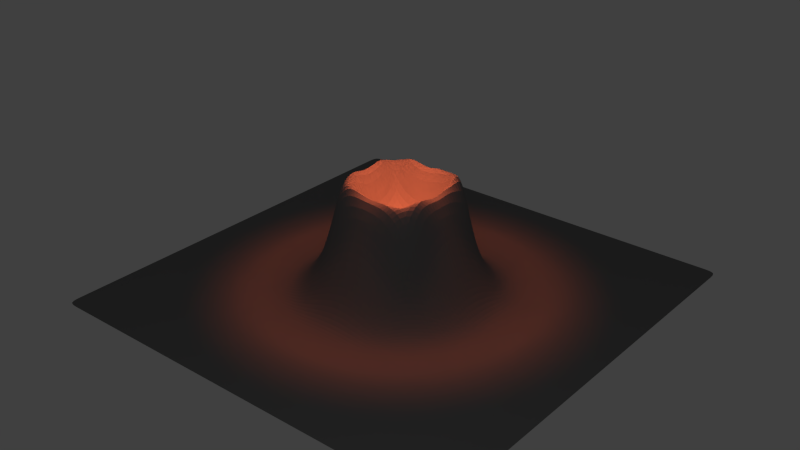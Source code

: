 # Source: Volcano.blend  (saved by Blender 2.57.0; exported with 4.5.12 LTS)
import bpy
from mathutils import Matrix  # noqa: F401  (used for matrix-valued properties, if any)

bpy.ops.wm.read_factory_settings(use_empty=True)
scene = bpy.context.scene
scene.name = 'Scene'

# ---- collections
col_collection_1 = bpy.data.collections.new('Collection 1'); scene.collection.children.link(col_collection_1)

# ---- materials (node trees are filled in below, after node groups)
mat_volcano_material = bpy.data.materials.new('volcano material')
mat_volcano_material.alpha_threshold = 0.0
mat_volcano_material.use_transparent_shadow = False
mat_volcano_material.diffuse_color = (0.1789, 0.1789, 0.1789, 1.0)
mat_volcano_material.specular_color = (0.1025, 0.1025, 0.1025)
mat_volcano_material.roughness = 0.5
mat_volcano_material.line_color = (0.0, 0.0, 0.0, 1.0)

# ---- material node trees

# ---- world
world_world = bpy.data.worlds.new('World'); scene.world = world_world
world_world.color = (0.05088, 0.05088, 0.05088)
world_world.use_sun_shadow = False
world_world.sun_shadow_jitter_overblur = 0.0
world_world.cycles.sampling_method = 'MANUAL'
world_world.cycles.sample_map_resolution = 256

# ---- cameras
cam_camera = bpy.data.cameras.new('Camera')
cam_camera.clip_end = 100.0
cam_camera.lens = 35.0
cam_camera.ortho_scale = 7.314
cam_camera.dof.focus_distance = 0.0
cam_camera.dof.aperture_fstop = 128.0

# ---- lights
light_spot = bpy.data.lights.new('Spot', 'SPOT')
light_spot.color = (1.0, 0.1627, 0.06059)
light_spot.transmission_factor = 0.0
light_spot.energy = 700.0
light_spot.shadow_buffer_clip_start = 0.5
light_spot.shadow_soft_size = 1.0
light_spot.shadow_maximum_resolution = 0.006
light_spot.use_absolute_resolution = True
light_spot.spot_size = 1.571
light_spot.cycles.use_multiple_importance_sampling = False
light_point = bpy.data.lights.new('Point', 'POINT')
light_point.transmission_factor = 0.0
light_point.energy = 100.0
light_point.shadow_buffer_clip_start = 0.5
light_point.shadow_soft_size = 1.0
light_point.shadow_maximum_resolution = 0.006
light_point.use_absolute_resolution = True
light_point.cycles.use_multiple_importance_sampling = False

# ---- meshes
me_plane = bpy.data.meshes.new('Plane')
me_plane.from_pydata([(1.0, 1.0, 0.0), (1.0, -1.0, 0.0), (-1.0, -1.0, 0.0), (-1.0, 1.0, 0.0), (-8.941e-08, -1.0, 0.0), (1.0, 0.0, 0.0), (1.49e-07, 1.0, 0.0), (-1.0, 2.682e-07, 0.0), (2.98e-08, 1.341e-07, 0.2461), (0.5, -1.0, 0.0), (-0.5, -1.0, 0.0), (1.0, 0.5, 0.0), (1.0, -0.5, 0.0), (0.5, 1.0, 0.0), (-0.5, 1.0, 0.0), (-1.0, -0.5, 0.0), (-1.0, 0.5, 0.0), (-0.5, 2.012e-07, 3.459e-05), (8.941e-08, 0.5, 3.459e-05), (0.5, 6.706e-08, 3.459e-05), (-2.98e-08, -0.5, 3.459e-05), (-0.5, 0.5, 0.0), (0.5, 0.5, 0.0), (-0.5, -0.5, 0.0), (0.5, -0.5, 0.0), (0.25, -1.0, 0.0), (0.75, -1.0, 0.0), (-0.25, -1.0, 0.0), (-0.75, -1.0, 0.0), (1.0, 0.25, 0.0), (1.0, 0.75, 0.0), (1.0, -0.25, 0.0), (1.0, -0.75, 0.0), (0.25, 1.0, 0.0), (0.75, 1.0, 0.0), (-0.25, 1.0, 0.0), (-0.75, 1.0, 0.0), (-1.0, -0.25, 0.0), (-1.0, -0.75, 0.0), (-1.0, 0.25, 0.0), (-1.0, 0.75, 0.0), (-0.25, 1.676e-07, 0.3695), (-0.75, 2.347e-07, 0.0), (5.96e-08, 0.25, 0.3695), (1.192e-07, 0.75, 0.0), (0.25, 1.006e-07, 0.3695), (0.75, 3.353e-08, 0.0), (0.0, -0.25, 0.3695), (-5.96e-08, -0.75, 0.0), (-0.75, 0.5, 0.0), (-0.5, 0.75, 0.0), (-0.25, 0.5, 0.0), (-0.5, 0.25, 0.0), (0.25, 0.5, 0.0), (0.5, 0.75, 0.0), (0.75, 0.5, 0.0), (0.5, 0.25, 0.0), (-0.75, -0.5, 0.0), (-0.5, -0.25, 0.0), (-0.25, -0.5, 0.0), (-0.5, -0.75, 0.0), (0.25, -0.5, 0.0), (0.5, -0.25, 0.0), (0.75, -0.5, 0.0), (0.5, -0.75, 0.0), (-0.75, 0.75, 0.0), (-0.25, 0.75, 0.0), (-0.75, 0.25, 0.0), (-0.25, 0.25, 0.1235), (0.25, 0.75, 0.0), (0.75, 0.75, 0.0), (0.25, 0.25, 0.1235), (0.75, 0.25, 0.0), (-0.75, -0.25, 0.0), (-0.25, -0.25, 0.1235), (-0.75, -0.75, 0.0), (-0.25, -0.75, 0.0), (0.25, -0.25, 0.1235), (0.75, -0.25, 0.0), (0.25, -0.75, 0.0), (0.75, -0.75, 0.0), (0.375, -1.0, 0.0), (0.125, -1.0, 0.0), (0.625, -1.0, 0.0), (0.875, -1.0, 0.0), (-0.375, -1.0, 0.0), (-0.125, -1.0, 0.0), (-0.625, -1.0, 0.0), (-0.875, -1.0, 0.0), (1.0, 0.375, 0.0), (1.0, 0.125, 0.0), (1.0, 0.625, 0.0), (1.0, 0.875, 0.0), (1.0, -0.375, 0.0), (1.0, -0.125, 0.0), (1.0, -0.625, 0.0), (1.0, -0.875, 0.0), (0.375, 1.0, 0.0), (0.125, 1.0, 0.0), (0.625, 1.0, 0.0), (0.875, 1.0, 0.0), (-0.375, 1.0, 0.0), (-0.125, 1.0, 0.0), (-0.625, 1.0, 0.0), (-0.875, 1.0, 0.0), (-1.0, -0.375, 0.0), (-1.0, -0.125, 0.0), (-1.0, -0.625, 0.0), (-1.0, -0.875, 0.0), (-1.0, 0.125, 0.0), (-1.0, 0.375, 0.0), (-1.0, 0.625, 0.0), (-1.0, 0.875, 0.0), (-0.375, 1.844e-07, 0.08546), (-0.125, 1.509e-07, 0.3278), (-0.625, 2.179e-07, 0.0), (-0.875, 2.515e-07, 0.0), (7.451e-08, 0.375, 0.08546), (4.47e-08, 0.125, 0.3278), (1.043e-07, 0.625, 0.0), (1.341e-07, 0.875, 0.0), (0.125, 1.173e-07, 0.3278), (0.375, 8.382e-08, 0.08546), (0.625, 5.029e-08, 0.0), (0.875, 1.676e-08, 0.0), (1.49e-08, -0.125, 0.3278), (-1.49e-08, -0.375, 0.08546), (-7.451e-08, -0.875, 0.0), (-4.47e-08, -0.625, 0.0), (-0.625, 0.5, 0.0), (-0.875, 0.5, 0.0), (-0.5, 0.875, 0.0), (-0.5, 0.625, 0.0), (-0.125, 0.5, 0.0), (-0.375, 0.5, 0.0), (-0.5, 0.125, 0.0), (-0.5, 0.375, 0.0), (0.375, 0.5, 0.0), (0.125, 0.5, 0.0), (0.5, 0.625, 0.0), (0.5, 0.875, 0.0), (0.625, 0.5, 0.0), (0.875, 0.5, 0.0), (0.5, 0.375, 0.0), (0.5, 0.125, 0.0), (-0.875, -0.5, 0.0), (-0.625, -0.5, 0.0), (-0.5, -0.125, 0.0), (-0.5, -0.375, 0.0), (-0.375, -0.5, 0.0), (-0.125, -0.5, 0.0), (-0.5, -0.875, 0.0), (-0.5, -0.625, 0.0), (0.375, -0.5, 0.0), (0.125, -0.5, 0.0), (0.5, -0.125, 0.0), (0.5, -0.375, 0.0), (0.875, -0.5, 0.0), (0.625, -0.5, 0.0), (0.5, -0.875, 0.0), (0.5, -0.625, 0.0), (-0.875, 0.75, 0.0), (-0.75, 0.875, 0.0), (-0.625, 0.75, 0.0), (-0.75, 0.625, 0.0), (-0.375, 0.75, 0.0), (-0.25, 0.875, 0.0), (-0.125, 0.75, 0.0), (-0.25, 0.625, 0.0), (-0.875, 0.25, 0.0), (-0.75, 0.375, 0.0), (-0.625, 0.25, 0.0), (-0.75, 0.125, 0.0), (-0.375, 0.25, 0.006911), (-0.25, 0.375, 0.006911), (-0.125, 0.25, 0.2926), (-0.25, 0.125, 0.2926), (0.125, 0.75, 0.0), (0.25, 0.875, 0.0), (0.375, 0.75, 0.0), (0.25, 0.625, 0.0), (0.625, 0.75, 0.0), (0.75, 0.875, 0.0), (0.875, 0.75, 0.0), (0.75, 0.625, 0.0), (0.125, 0.25, 0.2926), (0.25, 0.375, 0.006911), (0.375, 0.25, 0.006911), (0.25, 0.125, 0.2926), (0.625, 0.25, 0.0), (0.75, 0.375, 0.0), (0.875, 0.25, 0.0), (0.75, 0.125, 0.0), (-0.875, -0.25, 0.0), (-0.75, -0.125, 0.0), (-0.625, -0.25, 0.0), (-0.75, -0.375, 0.0), (-0.375, -0.25, 0.006911), (-0.25, -0.125, 0.2926), (-0.125, -0.25, 0.2926), (-0.25, -0.375, 0.006911), (-0.875, -0.75, 0.0), (-0.75, -0.625, 0.0), (-0.625, -0.75, 0.0), (-0.75, -0.875, 0.0), (-0.375, -0.75, 0.0), (-0.25, -0.625, 0.0), (-0.125, -0.75, 0.0), (-0.25, -0.875, 0.0), (0.125, -0.25, 0.2926), (0.25, -0.125, 0.2926), (0.375, -0.25, 0.006911), (0.25, -0.375, 0.006911), (0.625, -0.25, 0.0), (0.75, -0.125, 0.0), (0.875, -0.25, 0.0), (0.75, -0.375, 0.0), (0.125, -0.75, 0.0), (0.25, -0.625, 0.0), (0.375, -0.75, 0.0), (0.25, -0.875, 0.0), (0.625, -0.75, 0.0), (0.75, -0.625, 0.0), (0.875, -0.75, 0.0), (0.75, -0.875, 0.0), (-0.875, 0.875, 0.0), (-0.625, 0.875, 0.0), (-0.875, 0.625, 0.0), (-0.625, 0.625, 0.0), (-0.375, 0.875, 0.0), (-0.125, 0.875, 0.0), (-0.375, 0.625, 0.0), (-0.125, 0.625, 0.0), (-0.875, 0.375, 0.0), (-0.625, 0.375, 0.0), (-0.875, 0.125, 0.0), (-0.625, 0.125, 0.0), (-0.375, 0.375, 0.0), (-0.125, 0.375, 0.05547), (-0.375, 0.125, 0.05547), (-0.125, 0.125, 0.412), (0.125, 0.875, 0.0), (0.375, 0.875, 0.0), (0.125, 0.625, 0.0), (0.375, 0.625, 0.0), (0.625, 0.875, 0.0), (0.875, 0.875, 0.0), (0.625, 0.625, 0.0), (0.875, 0.625, 0.0), (0.125, 0.375, 0.05547), (0.375, 0.375, 0.0), (0.125, 0.125, 0.3448), (0.375, 0.125, 0.05547), (0.625, 0.375, 0.0), (0.875, 0.375, 0.0), (0.625, 0.125, 0.0), (0.875, 0.125, 0.0), (-0.875, -0.125, 0.0), (-0.625, -0.125, 0.0), (-0.875, -0.375, 0.0), (-0.625, -0.375, 0.0), (-0.375, -0.125, 0.05547), (-0.125, -0.125, 0.4301), (-0.375, -0.375, 0.0), (-0.125, -0.375, 0.05547), (-0.875, -0.625, 0.0), (-0.625, -0.625, 0.0), (-0.875, -0.875, 0.0), (-0.625, -0.875, 0.0), (-0.375, -0.625, 0.0), (-0.125, -0.625, 0.0), (-0.375, -0.875, 0.0), (-0.125, -0.875, 0.0), (0.125, -0.125, 0.4114), (0.375, -0.125, 0.05547), (0.125, -0.375, 0.05547), (0.375, -0.375, 0.0), (0.625, -0.125, 0.0), (0.875, -0.125, 0.0), (0.625, -0.375, 0.0), (0.875, -0.375, 0.0), (0.125, -0.625, 0.0), (0.375, -0.625, 0.0), (0.125, -0.875, 0.0), (0.375, -0.875, 0.0), (0.625, -0.625, 0.0), (0.875, -0.625, 0.0), (0.625, -0.875, 0.0), (0.875, -0.875, 0.0), (0.4375, -1.0, 0.0), (0.3125, -1.0, 0.0), (0.1875, -1.0, 0.0), (0.0625, -1.0, 0.0), (0.5625, -1.0, 0.0), (0.6875, -1.0, 0.0), (0.8125, -1.0, 0.0), (0.9375, -1.0, 0.0), (-0.4375, -1.0, 0.0), (-0.3125, -1.0, 0.0), (-0.1875, -1.0, 0.0), (-0.0625, -1.0, 0.0), (-0.5625, -1.0, 0.0), (-0.6875, -1.0, 0.0), (-0.8125, -1.0, 0.0), (-0.9375, -1.0, 0.0), (1.0, 0.4375, 0.0), (1.0, 0.3125, 0.0), (1.0, 0.0625, 0.0), (1.0, 0.1875, 0.0), (1.0, 0.5625, 0.0), (1.0, 0.6875, 0.0), (1.0, 0.8125, 0.0), (1.0, 0.9375, 0.0), (1.0, -0.3125, 0.0), (1.0, -0.4375, 0.0), (1.0, -0.1875, 0.0), (1.0, -0.0625, 0.0), (1.0, -0.5625, 0.0), (1.0, -0.6875, 0.0), (1.0, -0.8125, 0.0), (1.0, -0.9375, 0.0), (0.4375, 1.0, 0.0), (0.3125, 1.0, 0.0), (0.0625, 1.0, 0.0), (0.1875, 1.0, 0.0), (0.5625, 1.0, 0.0), (0.6875, 1.0, 0.0), (0.8125, 1.0, 0.0), (0.9375, 1.0, 0.0), (-0.4375, 1.0, 0.0), (-0.3125, 1.0, 0.0), (-0.0625, 1.0, 0.0), (-0.1875, 1.0, 0.0), (-0.6875, 1.0, 0.0), (-0.5625, 1.0, 0.0), (-0.8125, 1.0, 0.0), (-0.9375, 1.0, 0.0), (-1.0, -0.4375, 0.0), (-1.0, -0.3125, 0.0), (-1.0, -0.0625, 0.0), (-1.0, -0.1875, 0.0), (-1.0, -0.5625, 0.0), (-1.0, -0.6875, 0.0), (-1.0, -0.8125, 0.0), (-1.0, -0.9375, 0.0), (-1.0, 0.0625, 0.0), (-1.0, 0.1875, 0.0), (-1.0, 0.4375, 0.0), (-1.0, 0.3125, 0.0), (-1.0, 0.6875, 0.0), (-1.0, 0.5625, 0.0), (-1.0, 0.8125, 0.0), (-1.0, 0.9375, 0.0), (-0.4375, 1.928e-07, 0.0138), (-0.3125, 1.76e-07, 0.2114), (-0.0625, 1.425e-07, 0.2866), (-0.1875, 1.593e-07, 0.5815), (-0.5625, 2.095e-07, 0.0), (-0.6875, 2.263e-07, 0.0), (-0.8125, 2.431e-07, 0.0), (-0.9375, 2.598e-07, 0.0), (8.196e-08, 0.4375, 0.0138), (6.706e-08, 0.3125, 0.2114), (5.215e-08, 0.1875, 0.5789), (3.725e-08, 0.0625, 0.2866), (1.118e-07, 0.6875, 0.0), (9.686e-08, 0.5625, 0.0), (1.267e-07, 0.8125, 0.0), (1.416e-07, 0.9375, 0.0), (0.0625, 1.257e-07, 0.2866), (0.1875, 1.09e-07, 0.5563), (0.3125, 9.22e-08, 0.2114), (0.4375, 7.544e-08, 0.0138), (0.5625, 5.867e-08, 0.0), (0.6875, 4.191e-08, 0.0), (0.9375, 8.382e-09, 0.0), (0.8125, 2.515e-08, 0.0), (7.451e-09, -0.1875, 0.563), (2.235e-08, -0.0625, 0.2866), (-7.451e-09, -0.3125, 0.2114), (-2.235e-08, -0.4375, 0.0138), (-6.706e-08, -0.8125, 0.0), (-8.196e-08, -0.9375, 0.0), (-5.215e-08, -0.6875, 0.0), (-3.725e-08, -0.5625, 0.0), (-0.5625, 0.5, 0.0), (-0.6875, 0.5, 0.0), (-0.9375, 0.5, 0.0), (-0.8125, 0.5, 0.0), (-0.5, 0.9375, 0.0), (-0.5, 0.8125, 0.0), (-0.5, 0.5625, 0.0), (-0.5, 0.6875, 0.0), (-0.0625, 0.5, 2.837e-06), (-0.1875, 0.5, 0.0), (-0.4375, 0.5, 0.0), (-0.3125, 0.5, 0.0), (-0.5, 0.0625, 2.837e-06), (-0.5, 0.1875, 0.0), (-0.5, 0.4375, 0.0), (-0.5, 0.3125, 0.0), (0.4375, 0.5, 0.0), (0.3125, 0.5, 0.0), (0.0625, 0.5, 2.837e-06), (0.1875, 0.5, 0.0), (0.5, 0.5625, 0.0), (0.5, 0.6875, 0.0), (0.5, 0.9375, 0.0), (0.5, 0.8125, 0.0), (0.5625, 0.5, 0.0), (0.6875, 0.5, 0.0), (0.9375, 0.5, 0.0), (0.8125, 0.5, 0.0), (0.5, 0.4375, 0.0), (0.5, 0.3125, 0.0), (0.5, 0.0625, 2.838e-06), (0.5, 0.1875, 0.0), (-0.9375, -0.5, 0.0), (-0.8125, -0.5, 0.0), (-0.6875, -0.5, 0.0), (-0.5625, -0.5, 0.0), (-0.5, -0.0625, 2.838e-06), (-0.5, -0.1875, 0.0), (-0.5, -0.3125, 0.0), (-0.5, -0.4375, 0.0), (-0.3125, -0.5, 0.0), (-0.4375, -0.5, 0.0), (-0.1875, -0.5, 0.0), (-0.0625, -0.5, 2.837e-06), (-0.5, -0.9375, 0.0), (-0.5, -0.8125, 0.0), (-0.5, -0.6875, 0.0), (-0.5, -0.5625, 0.0), (0.3125, -0.5, 0.0), (0.4375, -0.5, 0.0), (0.1875, -0.5, 0.0), (0.0625, -0.5, 2.837e-06), (0.5, -0.1875, 0.0), (0.5, -0.0625, 2.837e-06), (0.5, -0.3125, 0.0), (0.5, -0.4375, 0.0), (0.8125, -0.5, 0.0), (0.9375, -0.5, 0.0), (0.6875, -0.5, 0.0), (0.5625, -0.5, 0.0), (0.5, -0.9375, 0.0), (0.5, -0.8125, 0.0), (0.5, -0.6875, 0.0), (0.5, -0.5625, 0.0), (-0.8125, 0.75, 0.0), (-0.9375, 0.75, 0.0), (-0.75, 0.9375, 0.0), (-0.75, 0.8125, 0.0), (-0.6875, 0.75, 0.0), (-0.5625, 0.75, 0.0), (-0.75, 0.6875, 0.0), (-0.75, 0.5625, 0.0), (-0.3125, 0.75, 0.0), (-0.4375, 0.75, 0.0), (-0.25, 0.8125, 0.0), (-0.25, 0.9375, 0.0), (-0.0625, 0.75, 0.0), (-0.1875, 0.75, 0.0), (-0.25, 0.5625, 0.0), (-0.25, 0.6875, 0.0), (-0.8125, 0.25, 0.0), (-0.9375, 0.25, 0.0), (-0.75, 0.3125, 0.0), (-0.75, 0.4375, 0.0), (-0.5625, 0.25, 0.0), (-0.6875, 0.25, 0.0), (-0.75, 0.0625, 0.0), (-0.75, 0.1875, 0.0), (-0.4375, 0.25, 2.838e-06), (-0.3125, 0.25, 0.04914), (-0.25, 0.3125, 0.04914), (-0.25, 0.4375, 2.837e-06), (-0.0625, 0.25, 0.3493), (-0.1875, 0.25, 0.2114), (-0.25, 0.1875, 0.2114), (-0.25, 0.0625, 0.3493), (0.0625, 0.75, 0.0), (0.1875, 0.75, 0.0), (0.25, 0.8125, 0.0), (0.25, 0.9375, 0.0), (0.4375, 0.75, 0.0), (0.3125, 0.75, 0.0), (0.25, 0.5625, 0.0), (0.25, 0.6875, 0.0), (0.6875, 0.75, 0.0), (0.5625, 0.75, 0.0), (0.75, 0.8125, 0.0), (0.75, 0.9375, 0.0), (0.8125, 0.75, 0.0), (0.9375, 0.75, 0.0), (0.75, 0.6875, 0.0), (0.75, 0.5625, 0.0), (0.0625, 0.25, 0.3493), (0.1875, 0.25, 0.2114), (0.25, 0.3125, 0.04914), (0.25, 0.4375, 2.837e-06), (0.3125, 0.25, 0.04914), (0.4375, 0.25, 2.838e-06), (0.25, 0.1875, 0.2114), (0.25, 0.0625, 0.3493), (0.6875, 0.25, 0.0), (0.5625, 0.25, 0.0), (0.75, 0.3125, 0.0), (0.75, 0.4375, 0.0), (0.8125, 0.25, 0.0), (0.9375, 0.25, 0.0), (0.75, 0.1875, 0.0), (0.75, 0.0625, 0.0), (-0.8125, -0.25, 0.0), (-0.9375, -0.25, 0.0), (-0.75, -0.0625, 0.0), (-0.75, -0.1875, 0.0), (-0.5625, -0.25, 0.0), (-0.6875, -0.25, 0.0), (-0.75, -0.4375, 0.0), (-0.75, -0.3125, 0.0), (-0.4375, -0.25, 2.837e-06), (-0.3125, -0.25, 0.04914), (-0.25, -0.0625, 0.3493), (-0.25, -0.1875, 0.2114), (-0.0625, -0.25, 0.3493), (-0.1875, -0.25, 0.2114), (-0.25, -0.4375, 2.837e-06), (-0.25, -0.3125, 0.04914), (-0.8125, -0.75, 0.0), (-0.9375, -0.75, 0.0), (-0.75, -0.6875, 0.0), (-0.75, -0.5625, 0.0), (-0.6875, -0.75, 0.0), (-0.5625, -0.75, 0.0), (-0.75, -0.9375, 0.0), (-0.75, -0.8125, 0.0), (-0.4375, -0.75, 0.0), (-0.3125, -0.75, 0.0), (-0.25, -0.5625, 0.0), (-0.25, -0.6875, 0.0), (-0.0625, -0.75, 0.0), (-0.1875, -0.75, 0.0), (-0.25, -0.9375, 0.0), (-0.25, -0.8125, 0.0), (0.0625, -0.25, 0.3493), (0.1875, -0.25, 0.2114), (0.25, -0.0625, 0.3493), (0.25, -0.1875, 0.2114), (0.4375, -0.25, 2.837e-06), (0.3125, -0.25, 0.04914), (0.25, -0.4375, 2.837e-06), (0.25, -0.3125, 0.04914), (0.6875, -0.25, 0.0), (0.5625, -0.25, 0.0), (0.75, -0.1875, 0.0), (0.75, -0.0625, 0.0), (0.9375, -0.25, 0.0), (0.8125, -0.25, 0.0), (0.75, -0.4375, 0.0), (0.75, -0.3125, 0.0), (0.1875, -0.75, 0.0), (0.0625, -0.75, 0.0), (0.25, -0.6875, 0.0), (0.25, -0.5625, 0.0), (0.3125, -0.75, 0.0), (0.4375, -0.75, 0.0), (0.25, -0.9375, 0.0), (0.25, -0.8125, 0.0), (0.6875, -0.75, 0.0), (0.5625, -0.75, 0.0), (0.75, -0.6875, 0.0), (0.75, -0.5625, 0.0), (0.8125, -0.75, 0.0), (0.9375, -0.75, 0.0), (0.75, -0.8125, 0.0), (0.75, -0.9375, 0.0), (-0.9375, 0.875, 0.0), (-0.875, 0.9375, 0.0), (-0.8125, 0.875, 0.0), (-0.875, 0.8125, 0.0), (-0.6875, 0.875, 0.0), (-0.625, 0.9375, 0.0), (-0.5625, 0.875, 0.0), (-0.625, 0.8125, 0.0), (-0.9375, 0.625, 0.0), (-0.875, 0.6875, 0.0), (-0.8125, 0.625, 0.0), (-0.875, 0.5625, 0.0), (-0.6875, 0.625, 0.0), (-0.625, 0.6875, 0.0), (-0.5625, 0.625, 0.0), (-0.625, 0.5625, 0.0), (-0.4375, 0.875, 0.0), (-0.375, 0.9375, 0.0), (-0.3125, 0.875, 0.0), (-0.375, 0.8125, 0.0), (-0.1875, 0.875, 0.0), (-0.125, 0.9375, 0.0), (-0.0625, 0.875, 0.0), (-0.125, 0.8125, 0.0), (-0.4375, 0.625, 0.0), (-0.375, 0.6875, 0.0), (-0.3125, 0.625, 0.0), (-0.375, 0.5625, 0.0), (-0.1875, 0.625, 0.0), (-0.125, 0.6875, 0.0), (-0.0625, 0.625, 0.0), (-0.125, 0.5625, 0.0), (-0.9375, 0.375, 0.0), (-0.875, 0.4375, 0.0), (-0.8125, 0.375, 0.0), (-0.875, 0.3125, 0.0), (-0.6875, 0.375, 0.0), (-0.625, 0.4375, 0.0), (-0.5625, 0.375, 0.0), (-0.625, 0.3125, 0.0), (-0.9375, 0.125, 0.0), (-0.875, 0.1875, 0.0), (-0.8125, 0.125, 0.0), (-0.875, 0.0625, 0.0), (-0.6875, 0.125, 0.0), (-0.625, 0.1875, 0.0), (-0.5625, 0.125, 0.0), (-0.625, 0.0625, 0.0), (-0.4375, 0.375, 0.0), (-0.375, 0.4375, 0.0), (-0.3125, 0.375, 0.0004046), (-0.375, 0.3125, 0.0004046), (-0.1875, 0.375, 0.02821), (-0.125, 0.4375, 0.00531), (-0.0625, 0.375, 0.07724), (-0.125, 0.3125, 0.1577), (-0.4375, 0.125, 0.00531), (-0.375, 0.1875, 0.02821), (-0.3125, 0.125, 0.1577), (-0.375, 0.0625, 0.07724), (-0.1875, 0.125, 0.611), (-0.125, 0.1875, 0.608), (-0.0625, 0.125, 0.3502), (-0.125, 0.0625, 0.3502), (0.0625, 0.875, 0.0), (0.125, 0.9375, 0.0), (0.1875, 0.875, 0.0), (0.125, 0.8125, 0.0), (0.3125, 0.875, 0.0), (0.375, 0.9375, 0.0), (0.4375, 0.875, 0.0), (0.375, 0.8125, 0.0), (0.0625, 0.625, 0.0), (0.125, 0.6875, 0.0), (0.1875, 0.625, 0.0), (0.125, 0.5625, 0.0), (0.3125, 0.625, 0.0), (0.375, 0.6875, 0.0), (0.4375, 0.625, 0.0), (0.375, 0.5625, 0.0), (0.5625, 0.875, 0.0), (0.625, 0.9375, 0.0), (0.6875, 0.875, 0.0), (0.625, 0.8125, 0.0), (0.8125, 0.875, 0.0), (0.875, 0.9375, 0.0), (0.9375, 0.875, 0.0), (0.875, 0.8125, 0.0), (0.5625, 0.625, 0.0), (0.625, 0.6875, 0.0), (0.6875, 0.625, 0.0), (0.625, 0.5625, 0.0), (0.8125, 0.625, 0.0), (0.875, 0.6875, 0.0), (0.9375, 0.625, 0.0), (0.875, 0.5625, 0.0), (0.0625, 0.375, 0.07724), (0.125, 0.4375, 0.00531), (0.1875, 0.375, 0.02821), (0.125, 0.3125, 0.1577), (0.3125, 0.375, 0.0004046), (0.375, 0.4375, 0.0), (0.4375, 0.375, 0.0), (0.375, 0.3125, 0.0004046), (0.0625, 0.125, 0.3502), (0.125, 0.1875, 0.6108), (0.1875, 0.125, 0.596), (0.125, 0.0625, 0.3502), (0.3125, 0.125, 0.1577), (0.375, 0.1875, 0.02821), (0.4375, 0.125, 0.00531), (0.375, 0.0625, 0.07724), (0.5625, 0.375, 0.0), (0.625, 0.4375, 0.0), (0.6875, 0.375, 0.0), (0.625, 0.3125, 0.0), (0.8125, 0.375, 0.0), (0.875, 0.4375, 0.0), (0.9375, 0.375, 0.0), (0.875, 0.3125, 0.0), (0.5625, 0.125, 0.0), (0.625, 0.1875, 0.0), (0.6875, 0.125, 0.0), (0.625, 0.0625, 0.0), (0.8125, 0.125, 0.0), (0.875, 0.1875, 0.0), (0.9375, 0.125, 0.0), (0.875, 0.0625, 0.0), (-0.9375, -0.125, 0.0), (-0.875, -0.0625, 0.0), (-0.8125, -0.125, 0.0), (-0.875, -0.1875, 0.0), (-0.6875, -0.125, 0.0), (-0.625, -0.0625, 0.0), (-0.5625, -0.125, 0.0), (-0.625, -0.1875, 0.0), (-0.9375, -0.375, 0.0), (-0.875, -0.3125, 0.0), (-0.8125, -0.375, 0.0), (-0.875, -0.4375, 0.0), (-0.6875, -0.375, 0.0), (-0.625, -0.3125, 0.0), (-0.5625, -0.375, 0.0), (-0.625, -0.4375, 0.0), (-0.4375, -0.125, 0.00531), (-0.375, -0.0625, 0.07724), (-0.3125, -0.125, 0.1577), (-0.375, -0.1875, 0.02821), (-0.1875, -0.125, 0.6037), (-0.125, -0.0625, 0.3502), (-0.0625, -0.125, 0.3502), (-0.125, -0.1875, 0.5993), (-0.4375, -0.375, 0.0), (-0.375, -0.3125, 0.0004046), (-0.3125, -0.375, 0.0004046), (-0.375, -0.4375, 0.0), (-0.1875, -0.375, 0.02821), (-0.125, -0.3125, 0.1577), (-0.0625, -0.375, 0.07724), (-0.125, -0.4375, 0.00531), (-0.9375, -0.625, 0.0), (-0.875, -0.5625, 0.0), (-0.8125, -0.625, 0.0), (-0.875, -0.6875, 0.0), (-0.6875, -0.625, 0.0), (-0.625, -0.5625, 0.0), (-0.5625, -0.625, 0.0), (-0.625, -0.6875, 0.0), (-0.9375, -0.875, 0.0), (-0.875, -0.8125, 0.0), (-0.8125, -0.875, 0.0), (-0.875, -0.9375, 0.0), (-0.6875, -0.875, 0.0), (-0.625, -0.8125, 0.0), (-0.5625, -0.875, 0.0), (-0.625, -0.9375, 0.0), (-0.4375, -0.625, 0.0), (-0.375, -0.5625, 0.0), (-0.3125, -0.625, 0.0), (-0.375, -0.6875, 0.0), (-0.1875, -0.625, 0.0), (-0.125, -0.5625, 0.0), (-0.0625, -0.625, 0.0), (-0.125, -0.6875, 0.0), (-0.4375, -0.875, 0.0), (-0.375, -0.8125, 0.0), (-0.3125, -0.875, 0.0), (-0.375, -0.9375, 0.0), (-0.1875, -0.875, 0.0), (-0.125, -0.8125, 0.0), (-0.0625, -0.875, 0.0), (-0.125, -0.9375, 0.0), (0.0625, -0.125, 0.3502), (0.125, -0.0625, 0.3502), (0.1875, -0.125, 0.5952), (0.125, -0.1875, 0.5585), (0.3125, -0.125, 0.1577), (0.375, -0.0625, 0.07724), (0.4375, -0.125, 0.00531), (0.375, -0.1875, 0.02821), (0.0625, -0.375, 0.07724), (0.125, -0.3125, 0.1577), (0.1875, -0.375, 0.02821), (0.125, -0.4375, 0.00531), (0.3125, -0.375, 0.0004046), (0.375, -0.3125, 0.0004046), (0.4375, -0.375, 0.0), (0.375, -0.4375, 0.0), (0.5625, -0.125, 0.0), (0.625, -0.0625, 0.0), (0.6875, -0.125, 0.0), (0.625, -0.1875, 0.0), (0.8125, -0.125, 0.0), (0.875, -0.0625, 0.0), (0.9375, -0.125, 0.0), (0.875, -0.1875, 0.0), (0.5625, -0.375, 0.0), (0.625, -0.3125, 0.0), (0.6875, -0.375, 0.0), (0.625, -0.4375, 0.0), (0.8125, -0.375, 0.0), (0.875, -0.3125, 0.0), (0.9375, -0.375, 0.0), (0.875, -0.4375, 0.0), (0.0625, -0.625, 0.0), (0.125, -0.5625, 0.0), (0.1875, -0.625, 0.0), (0.125, -0.6875, 0.0), (0.3125, -0.625, 0.0), (0.375, -0.5625, 0.0), (0.4375, -0.625, 0.0), (0.375, -0.6875, 0.0), (0.0625, -0.875, 0.0), (0.125, -0.8125, 0.0), (0.1875, -0.875, 0.0), (0.125, -0.9375, 0.0), (0.3125, -0.875, 0.0), (0.375, -0.8125, 0.0), (0.4375, -0.875, 0.0), (0.375, -0.9375, 0.0), (0.5625, -0.625, 0.0), (0.625, -0.5625, 0.0), (0.6875, -0.625, 0.0), (0.625, -0.6875, 0.0), (0.8125, -0.625, 0.0), (0.875, -0.5625, 0.0), (0.9375, -0.625, 0.0), (0.875, -0.6875, 0.0), (0.5625, -0.875, 0.0), (0.625, -0.8125, 0.0), (0.6875, -0.875, 0.0), (0.625, -0.9375, 0.0), (0.8125, -0.875, 0.0), (0.875, -0.8125, 0.0), (0.9375, -0.875, 0.0), (0.875, -0.9375, 0.0), (-0.9375, 0.9375, 0.0), (-0.8125, 0.9375, 0.0), (-0.9375, 0.8125, 0.0), (-0.8125, 0.8125, 0.0), (-0.6875, 0.9375, 0.0), (-0.5625, 0.9375, 0.0), (-0.6875, 0.8125, 0.0), (-0.5625, 0.8125, 0.0), (-0.9375, 0.6875, 0.0), (-0.8125, 0.6875, 0.0), (-0.9375, 0.5625, 0.0), (-0.8125, 0.5625, 0.0), (-0.6875, 0.6875, 0.0), (-0.5625, 0.6875, 0.0), (-0.6875, 0.5625, 0.0), (-0.5625, 0.5625, 0.0), (-0.4375, 0.9375, 0.0), (-0.3125, 0.9375, 0.0), (-0.4375, 0.8125, 0.0), (-0.3125, 0.8125, 0.0), (-0.1875, 0.9375, 0.0), (-0.0625, 0.9375, 0.0), (-0.1875, 0.8125, 0.0), (-0.0625, 0.8125, 0.0), (-0.4375, 0.6875, 0.0), (-0.3125, 0.6875, 0.0), (-0.4375, 0.5625, 0.0), (-0.3125, 0.5625, 0.0), (-0.1875, 0.6875, 0.0), (-0.0625, 0.6875, 0.0), (-0.1875, 0.5625, 0.0), (-0.0625, 0.5625, 0.0), (-0.9375, 0.4375, 0.0), (-0.8125, 0.4375, 0.0), (-0.9375, 0.3125, 0.0), (-0.8125, 0.3125, 0.0), (-0.6875, 0.4375, 0.0), (-0.5625, 0.4375, 0.0), (-0.6875, 0.3125, 0.0), (-0.5625, 0.3125, 0.0), (-0.9375, 0.1875, 0.0), (-0.8125, 0.1875, 0.0), (-0.9375, 0.0625, 0.0), (-0.8125, 0.0625, 0.0), (-0.6875, 0.1875, 0.0), (-0.5625, 0.1875, 0.0), (-0.6875, 0.0625, 0.0), (-0.5625, 0.0625, 0.0), (-0.4375, 0.4375, 0.0), (-0.3125, 0.4375, 0.0), (-0.4375, 0.3125, 0.0), (-0.3125, 0.3125, 0.01115), (-0.1875, 0.4375, 0.001405), (-0.0625, 0.4375, 0.01115), (-0.1875, 0.3125, 0.1034), (-0.0625, 0.3125, 0.1971), (-0.4375, 0.1875, 0.001405), (-0.3125, 0.1875, 0.1034), (-0.4375, 0.0625, 0.01115), (-0.3125, 0.0625, 0.1971), (-0.1875, 0.1875, 0.4536), (-0.0625, 0.1875, 0.6084), (-0.1875, 0.0625, 0.6065), (-0.0625, 0.0625, 0.2992), (0.0625, 0.9375, 0.0), (0.1875, 0.9375, 0.0), (0.0625, 0.8125, 0.0), (0.1875, 0.8125, 0.0), (0.3125, 0.9375, 0.0), (0.4375, 0.9375, 0.0), (0.3125, 0.8125, 0.0), (0.4375, 0.8125, 0.0), (0.0625, 0.6875, 0.0), (0.1875, 0.6875, 0.0), (0.0625, 0.5625, 0.0), (0.1875, 0.5625, 0.0), (0.3125, 0.6875, 0.0), (0.4375, 0.6875, 0.0), (0.3125, 0.5625, 0.0), (0.4375, 0.5625, 0.0), (0.5625, 0.9375, 0.0), (0.6875, 0.9375, 0.0), (0.5625, 0.8125, 0.0), (0.6875, 0.8125, 0.0), (0.8125, 0.9375, 0.0), (0.9375, 0.9375, 0.0), (0.8125, 0.8125, 0.0), (0.9375, 0.8125, 0.0), (0.5625, 0.6875, 0.0), (0.6875, 0.6875, 0.0), (0.5625, 0.5625, 0.0), (0.6875, 0.5625, 0.0), (0.8125, 0.6875, 0.0), (0.9375, 0.6875, 0.0), (0.8125, 0.5625, 0.0), (0.9375, 0.5625, 0.0), (0.0625, 0.4375, 0.01115), (0.1875, 0.4375, 0.001405), (0.0625, 0.3125, 0.1971), (0.1875, 0.3125, 0.1034), (0.3125, 0.4375, 0.0), (0.4375, 0.4375, 0.0), (0.3125, 0.3125, 0.01115), (0.4375, 0.3125, 0.0), (0.0625, 0.1875, 0.6101), (0.1875, 0.1875, 0.5851), (0.0625, 0.0625, 0.2992), (0.1875, 0.0625, 0.5845), (0.3125, 0.1875, 0.1034), (0.4375, 0.1875, 0.001405), (0.3125, 0.0625, 0.1971), (0.4375, 0.0625, 0.01115), (0.5625, 0.4375, 0.0), (0.6875, 0.4375, 0.0), (0.5625, 0.3125, 0.0), (0.6875, 0.3125, 0.0), (0.8125, 0.4375, 0.0), (0.9375, 0.4375, 0.0), (0.8125, 0.3125, 0.0), (0.9375, 0.3125, 0.0), (0.5625, 0.1875, 0.0), (0.6875, 0.1875, 0.0), (0.5625, 0.0625, 0.0), (0.6875, 0.0625, 0.0), (0.8125, 0.1875, 0.0), (0.9375, 0.1875, 0.0), (0.8125, 0.0625, 0.0), (0.9375, 0.0625, 0.0), (-0.9375, -0.0625, 0.0), (-0.8125, -0.0625, 0.0), (-0.9375, -0.1875, 0.0), (-0.8125, -0.1875, 0.0), (-0.6875, -0.0625, 0.0), (-0.5625, -0.0625, 0.0), (-0.6875, -0.1875, 0.0), (-0.5625, -0.1875, 0.0), (-0.9375, -0.3125, 0.0), (-0.8125, -0.3125, 0.0), (-0.9375, -0.4375, 0.0), (-0.8125, -0.4375, 0.0), (-0.6875, -0.3125, 0.0), (-0.5625, -0.3125, 0.0), (-0.6875, -0.4375, 0.0), (-0.5625, -0.4375, 0.0), (-0.4375, -0.0625, 0.01115), (-0.3125, -0.0625, 0.1971), (-0.4375, -0.1875, 0.001405), (-0.3125, -0.1875, 0.1034), (-0.1875, -0.0625, 0.6115), (-0.0625, -0.0625, 0.2992), (-0.1875, -0.1875, 0.4536), (-0.0625, -0.1875, 0.5852), (-0.4375, -0.3125, 0.0), (-0.3125, -0.3125, 0.01115), (-0.4375, -0.4375, 0.0), (-0.3125, -0.4375, 0.0), (-0.1875, -0.3125, 0.1034), (-0.0625, -0.3125, 0.1971), (-0.1875, -0.4375, 0.001405), (-0.0625, -0.4375, 0.01115), (-0.9375, -0.5625, 0.0), (-0.8125, -0.5625, 0.0), (-0.9375, -0.6875, 0.0), (-0.8125, -0.6875, 0.0), (-0.6875, -0.5625, 0.0), (-0.5625, -0.5625, 0.0), (-0.6875, -0.6875, 0.0), (-0.5625, -0.6875, 0.0), (-0.9375, -0.8125, 0.0), (-0.8125, -0.8125, 0.0), (-0.9375, -0.9375, 0.0), (-0.8125, -0.9375, 0.0), (-0.6875, -0.8125, 0.0), (-0.5625, -0.8125, 0.0), (-0.6875, -0.9375, 0.0), (-0.5625, -0.9375, 0.0), (-0.4375, -0.5625, 0.0), (-0.3125, -0.5625, 0.0), (-0.4375, -0.6875, 0.0), (-0.3125, -0.6875, 0.0), (-0.1875, -0.5625, 0.0), (-0.0625, -0.5625, 0.0), (-0.1875, -0.6875, 0.0), (-0.0625, -0.6875, 0.0), (-0.4375, -0.8125, 0.0), (-0.3125, -0.8125, 0.0), (-0.4375, -0.9375, 0.0), (-0.3125, -0.9375, 0.0), (-0.1875, -0.8125, 0.0), (-0.0625, -0.8125, 0.0), (-0.1875, -0.9375, 0.0), (-0.0625, -0.9375, 0.0), (0.0625, -0.0625, 0.2992), (0.1875, -0.0625, 0.5845), (0.0625, -0.1875, 0.5714), (0.1875, -0.1875, 0.4536), (0.3125, -0.0625, 0.1971), (0.4375, -0.0625, 0.01115), (0.3125, -0.1875, 0.1034), (0.4375, -0.1875, 0.001405), (0.0625, -0.3125, 0.1971), (0.1875, -0.3125, 0.1034), (0.0625, -0.4375, 0.01115), (0.1875, -0.4375, 0.001405), (0.3125, -0.3125, 0.01115), (0.4375, -0.3125, 0.0), (0.3125, -0.4375, 0.0), (0.4375, -0.4375, 0.0), (0.5625, -0.0625, 0.0), (0.6875, -0.0625, 0.0), (0.5625, -0.1875, 0.0), (0.6875, -0.1875, 0.0), (0.8125, -0.0625, 0.0), (0.9375, -0.0625, 0.0), (0.8125, -0.1875, 0.0), (0.9375, -0.1875, 0.0), (0.5625, -0.3125, 0.0), (0.6875, -0.3125, 0.0), (0.5625, -0.4375, 0.0), (0.6875, -0.4375, 0.0), (0.8125, -0.3125, 0.0), (0.9375, -0.3125, 0.0), (0.8125, -0.4375, 0.0), (0.9375, -0.4375, 0.0), (0.0625, -0.5625, 0.0), (0.1875, -0.5625, 0.0), (0.0625, -0.6875, 0.0), (0.1875, -0.6875, 0.0), (0.3125, -0.5625, 0.0), (0.4375, -0.5625, 0.0), (0.3125, -0.6875, 0.0), (0.4375, -0.6875, 0.0), (0.0625, -0.8125, 0.0), (0.1875, -0.8125, 0.0), (0.0625, -0.9375, 0.0), (0.1875, -0.9375, 0.0), (0.3125, -0.8125, 0.0), (0.4375, -0.8125, 0.0), (0.3125, -0.9375, 0.0), (0.4375, -0.9375, 0.0), (0.5625, -0.5625, 0.0), (0.6875, -0.5625, 0.0), (0.5625, -0.6875, 0.0), (0.6875, -0.6875, 0.0), (0.8125, -0.5625, 0.0), (0.9375, -0.5625, 0.0), (0.8125, -0.6875, 0.0), (0.9375, -0.6875, 0.0), (0.5625, -0.8125, 0.0), (0.6875, -0.8125, 0.0), (0.5625, -0.9375, 0.0), (0.6875, -0.9375, 0.0), (0.8125, -0.8125, 0.0), (0.9375, -0.8125, 0.0), (0.8125, -0.9375, 0.0), (0.9375, -0.9375, 0.0)], [], [(336, 3, 352, 833), (104, 336, 833, 578), (833, 352, 112, 577), (578, 833, 577, 225), (335, 104, 578, 834), (36, 335, 834, 451), (834, 578, 225, 579), (451, 834, 579, 162), (577, 112, 351, 835), (225, 577, 835, 580), (835, 351, 40, 450), (580, 835, 450, 161), (579, 225, 580, 836), (162, 579, 836, 452), (836, 580, 161, 449), (452, 836, 449, 65), (333, 36, 451, 837), (103, 333, 837, 582), (837, 451, 162, 581), (582, 837, 581, 226), (334, 103, 582, 838), (14, 334, 838, 389), (838, 582, 226, 583), (389, 838, 583, 131), (581, 162, 452, 839), (226, 581, 839, 584), (839, 452, 65, 453), (584, 839, 453, 163), (583, 226, 584, 840), (131, 583, 840, 390), (840, 584, 163, 454), (390, 840, 454, 50), (450, 40, 349, 841), (161, 450, 841, 586), (841, 349, 111, 585), (586, 841, 585, 227), (449, 161, 586, 842), (65, 449, 842, 455), (842, 586, 227, 587), (455, 842, 587, 164), (585, 111, 350, 843), (227, 585, 843, 588), (843, 350, 16, 387), (588, 843, 387, 130), (587, 227, 588, 844), (164, 587, 844, 456), (844, 588, 130, 388), (456, 844, 388, 49), (453, 65, 455, 845), (163, 453, 845, 590), (845, 455, 164, 589), (590, 845, 589, 228), (454, 163, 590, 846), (50, 454, 846, 392), (846, 590, 228, 591), (392, 846, 591, 132), (589, 164, 456, 847), (228, 589, 847, 592), (847, 456, 49, 386), (592, 847, 386, 129), (591, 228, 592, 848), (132, 591, 848, 391), (848, 592, 129, 385), (391, 848, 385, 21), (329, 14, 389, 849), (101, 329, 849, 594), (849, 389, 131, 593), (594, 849, 593, 229), (330, 101, 594, 850), (35, 330, 850, 460), (850, 594, 229, 595), (460, 850, 595, 166), (593, 131, 390, 851), (229, 593, 851, 596), (851, 390, 50, 458), (596, 851, 458, 165), (595, 229, 596, 852), (166, 595, 852, 459), (852, 596, 165, 457), (459, 852, 457, 66), (332, 35, 460, 853), (102, 332, 853, 598), (853, 460, 166, 597), (598, 853, 597, 230), (331, 102, 598, 854), (6, 331, 854, 368), (854, 598, 230, 599), (368, 854, 599, 120), (597, 166, 459, 855), (230, 597, 855, 600), (855, 459, 66, 462), (600, 855, 462, 167), (599, 230, 600, 856), (120, 599, 856, 367), (856, 600, 167, 461), (367, 856, 461, 44), (458, 50, 392, 857), (165, 458, 857, 602), (857, 392, 132, 601), (602, 857, 601, 231), (457, 165, 602, 858), (66, 457, 858, 464), (858, 602, 231, 603), (464, 858, 603, 168), (601, 132, 391, 859), (231, 601, 859, 604), (859, 391, 21, 395), (604, 859, 395, 134), (603, 231, 604, 860), (168, 603, 860, 463), (860, 604, 134, 396), (463, 860, 396, 51), (462, 66, 464, 861), (167, 462, 861, 606), (861, 464, 168, 605), (606, 861, 605, 232), (461, 167, 606, 862), (44, 461, 862, 365), (862, 606, 232, 607), (365, 862, 607, 119), (605, 168, 463, 863), (232, 605, 863, 608), (863, 463, 51, 394), (608, 863, 394, 133), (607, 232, 608, 864), (119, 607, 864, 366), (864, 608, 133, 393), (366, 864, 393, 18), (387, 16, 347, 865), (130, 387, 865, 610), (865, 347, 110, 609), (610, 865, 609, 233), (388, 130, 610, 866), (49, 388, 866, 468), (866, 610, 233, 611), (468, 866, 611, 170), (609, 110, 348, 867), (233, 609, 867, 612), (867, 348, 39, 466), (612, 867, 466, 169), (611, 233, 612, 868), (170, 611, 868, 467), (868, 612, 169, 465), (467, 868, 465, 67), (386, 49, 468, 869), (129, 386, 869, 614), (869, 468, 170, 613), (614, 869, 613, 234), (385, 129, 614, 870), (21, 385, 870, 399), (870, 614, 234, 615), (399, 870, 615, 136), (613, 170, 467, 871), (234, 613, 871, 616), (871, 467, 67, 470), (616, 871, 470, 171), (615, 234, 616, 872), (136, 615, 872, 400), (872, 616, 171, 469), (400, 872, 469, 52), (466, 39, 346, 873), (169, 466, 873, 618), (873, 346, 109, 617), (618, 873, 617, 235), (465, 169, 618, 874), (67, 465, 874, 472), (874, 618, 235, 619), (472, 874, 619, 172), (617, 109, 345, 875), (235, 617, 875, 620), (875, 345, 7, 360), (620, 875, 360, 116), (619, 235, 620, 876), (172, 619, 876, 471), (876, 620, 116, 359), (471, 876, 359, 42), (470, 67, 472, 877), (171, 470, 877, 622), (877, 472, 172, 621), (622, 877, 621, 236), (469, 171, 622, 878), (52, 469, 878, 398), (878, 622, 236, 623), (398, 878, 623, 135), (621, 172, 471, 879), (236, 621, 879, 624), (879, 471, 42, 358), (624, 879, 358, 115), (623, 236, 624, 880), (135, 623, 880, 397), (880, 624, 115, 357), (397, 880, 357, 17), (395, 21, 399, 881), (134, 395, 881, 626), (881, 399, 136, 625), (626, 881, 625, 237), (396, 134, 626, 882), (51, 396, 882, 476), (882, 626, 237, 627), (476, 882, 627, 174), (625, 136, 400, 883), (237, 625, 883, 628), (883, 400, 52, 473), (628, 883, 473, 173), (627, 237, 628, 884), (174, 627, 884, 475), (884, 628, 173, 474), (475, 884, 474, 68), (394, 51, 476, 885), (133, 394, 885, 630), (885, 476, 174, 629), (630, 885, 629, 238), (393, 133, 630, 886), (18, 393, 886, 361), (886, 630, 238, 631), (361, 886, 631, 117), (629, 174, 475, 887), (238, 629, 887, 632), (887, 475, 68, 478), (632, 887, 478, 175), (631, 238, 632, 888), (117, 631, 888, 362), (888, 632, 175, 477), (362, 888, 477, 43), (473, 52, 398, 889), (173, 473, 889, 634), (889, 398, 135, 633), (634, 889, 633, 239), (474, 173, 634, 890), (68, 474, 890, 479), (890, 634, 239, 635), (479, 890, 635, 176), (633, 135, 397, 891), (239, 633, 891, 636), (891, 397, 17, 353), (636, 891, 353, 113), (635, 239, 636, 892), (176, 635, 892, 480), (892, 636, 113, 354), (480, 892, 354, 41), (478, 68, 479, 893), (175, 478, 893, 638), (893, 479, 176, 637), (638, 893, 637, 240), (477, 175, 638, 894), (43, 477, 894, 363), (894, 638, 240, 639), (363, 894, 639, 118), (637, 176, 480, 895), (240, 637, 895, 640), (895, 480, 41, 356), (640, 895, 356, 114), (639, 240, 640, 896), (118, 639, 896, 364), (896, 640, 114, 355), (364, 896, 355, 8), (323, 6, 368, 897), (98, 323, 897, 642), (897, 368, 120, 641), (642, 897, 641, 241), (324, 98, 642, 898), (33, 324, 898, 484), (898, 642, 241, 643), (484, 898, 643, 178), (641, 120, 367, 899), (241, 641, 899, 644), (899, 367, 44, 481), (644, 899, 481, 177), (643, 241, 644, 900), (178, 643, 900, 483), (900, 644, 177, 482), (483, 900, 482, 69), (322, 33, 484, 901), (97, 322, 901, 646), (901, 484, 178, 645), (646, 901, 645, 242), (321, 97, 646, 902), (13, 321, 902, 407), (902, 646, 242, 647), (407, 902, 647, 140), (645, 178, 483, 903), (242, 645, 903, 648), (903, 483, 69, 486), (648, 903, 486, 179), (647, 242, 648, 904), (140, 647, 904, 408), (904, 648, 179, 485), (408, 904, 485, 54), (481, 44, 365, 905), (177, 481, 905, 650), (905, 365, 119, 649), (650, 905, 649, 243), (482, 177, 650, 906), (69, 482, 906, 488), (906, 650, 243, 651), (488, 906, 651, 180), (649, 119, 366, 907), (243, 649, 907, 652), (907, 366, 18, 403), (652, 907, 403, 138), (651, 243, 652, 908), (180, 651, 908, 487), (908, 652, 138, 404), (487, 908, 404, 53), (486, 69, 488, 909), (179, 486, 909, 654), (909, 488, 180, 653), (654, 909, 653, 244), (485, 179, 654, 910), (54, 485, 910, 406), (910, 654, 244, 655), (406, 910, 655, 139), (653, 180, 487, 911), (244, 653, 911, 656), (911, 487, 53, 402), (656, 911, 402, 137), (655, 244, 656, 912), (139, 655, 912, 405), (912, 656, 137, 401), (405, 912, 401, 22), (325, 13, 407, 913), (99, 325, 913, 658), (913, 407, 140, 657), (658, 913, 657, 245), (326, 99, 658, 914), (34, 326, 914, 492), (914, 658, 245, 659), (492, 914, 659, 182), (657, 140, 408, 915), (245, 657, 915, 660), (915, 408, 54, 490), (660, 915, 490, 181), (659, 245, 660, 916), (182, 659, 916, 491), (916, 660, 181, 489), (491, 916, 489, 70), (327, 34, 492, 917), (100, 327, 917, 662), (917, 492, 182, 661), (662, 917, 661, 246), (328, 100, 662, 918), (0, 328, 918, 312), (918, 662, 246, 663), (312, 918, 663, 92), (661, 182, 491, 919), (246, 661, 919, 664), (919, 491, 70, 493), (664, 919, 493, 183), (663, 246, 664, 920), (92, 663, 920, 311), (920, 664, 183, 494), (311, 920, 494, 30), (490, 54, 406, 921), (181, 490, 921, 666), (921, 406, 139, 665), (666, 921, 665, 247), (489, 181, 666, 922), (70, 489, 922, 495), (922, 666, 247, 667), (495, 922, 667, 184), (665, 139, 405, 923), (247, 665, 923, 668), (923, 405, 22, 409), (668, 923, 409, 141), (667, 247, 668, 924), (184, 667, 924, 496), (924, 668, 141, 410), (496, 924, 410, 55), (493, 70, 495, 925), (183, 493, 925, 670), (925, 495, 184, 669), (670, 925, 669, 248), (494, 183, 670, 926), (30, 494, 926, 310), (926, 670, 248, 671), (310, 926, 671, 91), (669, 184, 496, 927), (248, 669, 927, 672), (927, 496, 55, 412), (672, 927, 412, 142), (671, 248, 672, 928), (91, 671, 928, 309), (928, 672, 142, 411), (309, 928, 411, 11), (403, 18, 361, 929), (138, 403, 929, 674), (929, 361, 117, 673), (674, 929, 673, 249), (404, 138, 674, 930), (53, 404, 930, 500), (930, 674, 249, 675), (500, 930, 675, 186), (673, 117, 362, 931), (249, 673, 931, 676), (931, 362, 43, 497), (676, 931, 497, 185), (675, 249, 676, 932), (186, 675, 932, 499), (932, 676, 185, 498), (499, 932, 498, 71), (402, 53, 500, 933), (137, 402, 933, 678), (933, 500, 186, 677), (678, 933, 677, 250), (401, 137, 678, 934), (22, 401, 934, 413), (934, 678, 250, 679), (413, 934, 679, 143), (677, 186, 499, 935), (250, 677, 935, 680), (935, 499, 71, 501), (680, 935, 501, 187), (679, 250, 680, 936), (143, 679, 936, 414), (936, 680, 187, 502), (414, 936, 502, 56), (497, 43, 363, 937), (185, 497, 937, 682), (937, 363, 118, 681), (682, 937, 681, 251), (498, 185, 682, 938), (71, 498, 938, 503), (938, 682, 251, 683), (503, 938, 683, 188), (681, 118, 364, 939), (251, 681, 939, 684), (939, 364, 8, 369), (684, 939, 369, 121), (683, 251, 684, 940), (188, 683, 940, 504), (940, 684, 121, 370), (504, 940, 370, 45), (501, 71, 503, 941), (187, 501, 941, 686), (941, 503, 188, 685), (686, 941, 685, 252), (502, 187, 686, 942), (56, 502, 942, 416), (942, 686, 252, 687), (416, 942, 687, 144), (685, 188, 504, 943), (252, 685, 943, 688), (943, 504, 45, 371), (688, 943, 371, 122), (687, 252, 688, 944), (144, 687, 944, 415), (944, 688, 122, 372), (415, 944, 372, 19), (409, 22, 413, 945), (141, 409, 945, 690), (945, 413, 143, 689), (690, 945, 689, 253), (410, 141, 690, 946), (55, 410, 946, 508), (946, 690, 253, 691), (508, 946, 691, 190), (689, 143, 414, 947), (253, 689, 947, 692), (947, 414, 56, 506), (692, 947, 506, 189), (691, 253, 692, 948), (190, 691, 948, 507), (948, 692, 189, 505), (507, 948, 505, 72), (412, 55, 508, 949), (142, 412, 949, 694), (949, 508, 190, 693), (694, 949, 693, 254), (411, 142, 694, 950), (11, 411, 950, 305), (950, 694, 254, 695), (305, 950, 695, 89), (693, 190, 507, 951), (254, 693, 951, 696), (951, 507, 72, 509), (696, 951, 509, 191), (695, 254, 696, 952), (89, 695, 952, 306), (952, 696, 191, 510), (306, 952, 510, 29), (506, 56, 416, 953), (189, 506, 953, 698), (953, 416, 144, 697), (698, 953, 697, 255), (505, 189, 698, 954), (72, 505, 954, 511), (954, 698, 255, 699), (511, 954, 699, 192), (697, 144, 415, 955), (255, 697, 955, 700), (955, 415, 19, 373), (700, 955, 373, 123), (699, 255, 700, 956), (192, 699, 956, 512), (956, 700, 123, 374), (512, 956, 374, 46), (509, 72, 511, 957), (191, 509, 957, 702), (957, 511, 192, 701), (702, 957, 701, 256), (510, 191, 702, 958), (29, 510, 958, 308), (958, 702, 256, 703), (308, 958, 703, 90), (701, 192, 512, 959), (256, 701, 959, 704), (959, 512, 46, 376), (704, 959, 376, 124), (703, 256, 704, 960), (90, 703, 960, 307), (960, 704, 124, 375), (307, 960, 375, 5), (360, 7, 339, 961), (116, 360, 961, 706), (961, 339, 106, 705), (706, 961, 705, 257), (359, 116, 706, 962), (42, 359, 962, 515), (962, 706, 257, 707), (515, 962, 707, 194), (705, 106, 340, 963), (257, 705, 963, 708), (963, 340, 37, 514), (708, 963, 514, 193), (707, 257, 708, 964), (194, 707, 964, 516), (964, 708, 193, 513), (516, 964, 513, 73), (358, 42, 515, 965), (115, 358, 965, 710), (965, 515, 194, 709), (710, 965, 709, 258), (357, 115, 710, 966), (17, 357, 966, 421), (966, 710, 258, 711), (421, 966, 711, 147), (709, 194, 516, 967), (258, 709, 967, 712), (967, 516, 73, 518), (712, 967, 518, 195), (711, 258, 712, 968), (147, 711, 968, 422), (968, 712, 195, 517), (422, 968, 517, 58), (514, 37, 338, 969), (193, 514, 969, 714), (969, 338, 105, 713), (714, 969, 713, 259), (513, 193, 714, 970), (73, 513, 970, 520), (970, 714, 259, 715), (520, 970, 715, 196), (713, 105, 337, 971), (259, 713, 971, 716), (971, 337, 15, 417), (716, 971, 417, 145), (715, 259, 716, 972), (196, 715, 972, 519), (972, 716, 145, 418), (519, 972, 418, 57), (518, 73, 520, 973), (195, 518, 973, 718), (973, 520, 196, 717), (718, 973, 717, 260), (517, 195, 718, 974), (58, 517, 974, 423), (974, 718, 260, 719), (423, 974, 719, 148), (717, 196, 519, 975), (260, 717, 975, 720), (975, 519, 57, 419), (720, 975, 419, 146), (719, 260, 720, 976), (148, 719, 976, 424), (976, 720, 146, 420), (424, 976, 420, 23), (353, 17, 421, 977), (113, 353, 977, 722), (977, 421, 147, 721), (722, 977, 721, 261), (354, 113, 722, 978), (41, 354, 978, 523), (978, 722, 261, 723), (523, 978, 723, 198), (721, 147, 422, 979), (261, 721, 979, 724), (979, 422, 58, 521), (724, 979, 521, 197), (723, 261, 724, 980), (198, 723, 980, 524), (980, 724, 197, 522), (524, 980, 522, 74), (356, 41, 523, 981), (114, 356, 981, 726), (981, 523, 198, 725), (726, 981, 725, 262), (355, 114, 726, 982), (8, 355, 982, 378), (982, 726, 262, 727), (378, 982, 727, 125), (725, 198, 524, 983), (262, 725, 983, 728), (983, 524, 74, 526), (728, 983, 526, 199), (727, 262, 728, 984), (125, 727, 984, 377), (984, 728, 199, 525), (377, 984, 525, 47), (521, 58, 423, 985), (197, 521, 985, 730), (985, 423, 148, 729), (730, 985, 729, 263), (522, 197, 730, 986), (74, 522, 986, 528), (986, 730, 263, 731), (528, 986, 731, 200), (729, 148, 424, 987), (263, 729, 987, 732), (987, 424, 23, 426), (732, 987, 426, 149), (731, 263, 732, 988), (200, 731, 988, 527), (988, 732, 149, 425), (527, 988, 425, 59), (526, 74, 528, 989), (199, 526, 989, 734), (989, 528, 200, 733), (734, 989, 733, 264), (525, 199, 734, 990), (47, 525, 990, 379), (990, 734, 264, 735), (379, 990, 735, 126), (733, 200, 527, 991), (264, 733, 991, 736), (991, 527, 59, 427), (736, 991, 427, 150), (735, 264, 736, 992), (126, 735, 992, 380), (992, 736, 150, 428), (380, 992, 428, 20), (417, 15, 341, 993), (145, 417, 993, 738), (993, 341, 107, 737), (738, 993, 737, 265), (418, 145, 738, 994), (57, 418, 994, 532), (994, 738, 265, 739), (532, 994, 739, 202), (737, 107, 342, 995), (265, 737, 995, 740), (995, 342, 38, 530), (740, 995, 530, 201), (739, 265, 740, 996), (202, 739, 996, 531), (996, 740, 201, 529), (531, 996, 529, 75), (419, 57, 532, 997), (146, 419, 997, 742), (997, 532, 202, 741), (742, 997, 741, 266), (420, 146, 742, 998), (23, 420, 998, 432), (998, 742, 266, 743), (432, 998, 743, 152), (741, 202, 531, 999), (266, 741, 999, 744), (999, 531, 75, 533), (744, 999, 533, 203), (743, 266, 744, 1000), (152, 743, 1000, 431), (1000, 744, 203, 534), (431, 1000, 534, 60), (530, 38, 343, 1001), (201, 530, 1001, 746), (1001, 343, 108, 745), (746, 1001, 745, 267), (529, 201, 746, 1002), (75, 529, 1002, 536), (1002, 746, 267, 747), (536, 1002, 747, 204), (745, 108, 344, 1003), (267, 745, 1003, 748), (1003, 344, 2, 304), (748, 1003, 304, 88), (747, 267, 748, 1004), (204, 747, 1004, 535), (1004, 748, 88, 303), (535, 1004, 303, 28), (533, 75, 536, 1005), (203, 533, 1005, 750), (1005, 536, 204, 749), (750, 1005, 749, 268), (534, 203, 750, 1006), (60, 534, 1006, 430), (1006, 750, 268, 751), (430, 1006, 751, 151), (749, 204, 535, 1007), (268, 749, 1007, 752), (1007, 535, 28, 302), (752, 1007, 302, 87), (751, 268, 752, 1008), (151, 751, 1008, 429), (1008, 752, 87, 301), (429, 1008, 301, 10), (426, 23, 432, 1009), (149, 426, 1009, 754), (1009, 432, 152, 753), (754, 1009, 753, 269), (425, 149, 754, 1010), (59, 425, 1010, 539), (1010, 754, 269, 755), (539, 1010, 755, 206), (753, 152, 431, 1011), (269, 753, 1011, 756), (1011, 431, 60, 537), (756, 1011, 537, 205), (755, 269, 756, 1012), (206, 755, 1012, 540), (1012, 756, 205, 538), (540, 1012, 538, 76), (427, 59, 539, 1013), (150, 427, 1013, 758), (1013, 539, 206, 757), (758, 1013, 757, 270), (428, 150, 758, 1014), (20, 428, 1014, 384), (1014, 758, 270, 759), (384, 1014, 759, 128), (757, 206, 540, 1015), (270, 757, 1015, 760), (1015, 540, 76, 542), (760, 1015, 542, 207), (759, 270, 760, 1016), (128, 759, 1016, 383), (1016, 760, 207, 541), (383, 1016, 541, 48), (537, 60, 430, 1017), (205, 537, 1017, 762), (1017, 430, 151, 761), (762, 1017, 761, 271), (538, 205, 762, 1018), (76, 538, 1018, 544), (1018, 762, 271, 763), (544, 1018, 763, 208), (761, 151, 429, 1019), (271, 761, 1019, 764), (1019, 429, 10, 297), (764, 1019, 297, 85), (763, 271, 764, 1020), (208, 763, 1020, 543), (1020, 764, 85, 298), (543, 1020, 298, 27), (542, 76, 544, 1021), (207, 542, 1021, 766), (1021, 544, 208, 765), (766, 1021, 765, 272), (541, 207, 766, 1022), (48, 541, 1022, 381), (1022, 766, 272, 767), (381, 1022, 767, 127), (765, 208, 543, 1023), (272, 765, 1023, 768), (1023, 543, 27, 299), (768, 1023, 299, 86), (767, 272, 768, 1024), (127, 767, 1024, 382), (1024, 768, 86, 300), (382, 1024, 300, 4), (369, 8, 378, 1025), (121, 369, 1025, 770), (1025, 378, 125, 769), (770, 1025, 769, 273), (370, 121, 770, 1026), (45, 370, 1026, 547), (1026, 770, 273, 771), (547, 1026, 771, 210), (769, 125, 377, 1027), (273, 769, 1027, 772), (1027, 377, 47, 545), (772, 1027, 545, 209), (771, 273, 772, 1028), (210, 771, 1028, 548), (1028, 772, 209, 546), (548, 1028, 546, 77), (371, 45, 547, 1029), (122, 371, 1029, 774), (1029, 547, 210, 773), (774, 1029, 773, 274), (372, 122, 774, 1030), (19, 372, 1030, 438), (1030, 774, 274, 775), (438, 1030, 775, 155), (773, 210, 548, 1031), (274, 773, 1031, 776), (1031, 548, 77, 550), (776, 1031, 550, 211), (775, 274, 776, 1032), (155, 775, 1032, 437), (1032, 776, 211, 549), (437, 1032, 549, 62), (545, 47, 379, 1033), (209, 545, 1033, 778), (1033, 379, 126, 777), (778, 1033, 777, 275), (546, 209, 778, 1034), (77, 546, 1034, 552), (1034, 778, 275, 779), (552, 1034, 779, 212), (777, 126, 380, 1035), (275, 777, 1035, 780), (1035, 380, 20, 436), (780, 1035, 436, 154), (779, 275, 780, 1036), (212, 779, 1036, 551), (1036, 780, 154, 435), (551, 1036, 435, 61), (550, 77, 552, 1037), (211, 550, 1037, 782), (1037, 552, 212, 781), (782, 1037, 781, 276), (549, 211, 782, 1038), (62, 549, 1038, 439), (1038, 782, 276, 783), (439, 1038, 783, 156), (781, 212, 551, 1039), (276, 781, 1039, 784), (1039, 551, 61, 433), (784, 1039, 433, 153), (783, 276, 784, 1040), (156, 783, 1040, 440), (1040, 784, 153, 434), (440, 1040, 434, 24), (373, 19, 438, 1041), (123, 373, 1041, 786), (1041, 438, 155, 785), (786, 1041, 785, 277), (374, 123, 786, 1042), (46, 374, 1042, 556), (1042, 786, 277, 787), (556, 1042, 787, 214), (785, 155, 437, 1043), (277, 785, 1043, 788), (1043, 437, 62, 554), (788, 1043, 554, 213), (787, 277, 788, 1044), (214, 787, 1044, 555), (1044, 788, 213, 553), (555, 1044, 553, 78), (376, 46, 556, 1045), (124, 376, 1045, 790), (1045, 556, 214, 789), (790, 1045, 789, 278), (375, 124, 790, 1046), (5, 375, 1046, 316), (1046, 790, 278, 791), (316, 1046, 791, 94), (789, 214, 555, 1047), (278, 789, 1047, 792), (1047, 555, 78, 558), (792, 1047, 558, 215), (791, 278, 792, 1048), (94, 791, 1048, 315), (1048, 792, 215, 557), (315, 1048, 557, 31), (554, 62, 439, 1049), (213, 554, 1049, 794), (1049, 439, 156, 793), (794, 1049, 793, 279), (553, 213, 794, 1050), (78, 553, 1050, 560), (1050, 794, 279, 795), (560, 1050, 795, 216), (793, 156, 440, 1051), (279, 793, 1051, 796), (1051, 440, 24, 444), (796, 1051, 444, 158), (795, 279, 796, 1052), (216, 795, 1052, 559), (1052, 796, 158, 443), (559, 1052, 443, 63), (558, 78, 560, 1053), (215, 558, 1053, 798), (1053, 560, 216, 797), (798, 1053, 797, 280), (557, 215, 798, 1054), (31, 557, 1054, 313), (1054, 798, 280, 799), (313, 1054, 799, 93), (797, 216, 559, 1055), (280, 797, 1055, 800), (1055, 559, 63, 441), (800, 1055, 441, 157), (799, 280, 800, 1056), (93, 799, 1056, 314), (1056, 800, 157, 442), (314, 1056, 442, 12), (436, 20, 384, 1057), (154, 436, 1057, 802), (1057, 384, 128, 801), (802, 1057, 801, 281), (435, 154, 802, 1058), (61, 435, 1058, 564), (1058, 802, 281, 803), (564, 1058, 803, 218), (801, 128, 383, 1059), (281, 801, 1059, 804), (1059, 383, 48, 562), (804, 1059, 562, 217), (803, 281, 804, 1060), (218, 803, 1060, 563), (1060, 804, 217, 561), (563, 1060, 561, 79), (433, 61, 564, 1061), (153, 433, 1061, 806), (1061, 564, 218, 805), (806, 1061, 805, 282), (434, 153, 806, 1062), (24, 434, 1062, 448), (1062, 806, 282, 807), (448, 1062, 807, 160), (805, 218, 563, 1063), (282, 805, 1063, 808), (1063, 563, 79, 565), (808, 1063, 565, 219), (807, 282, 808, 1064), (160, 807, 1064, 447), (1064, 808, 219, 566), (447, 1064, 566, 64), (562, 48, 381, 1065), (217, 562, 1065, 810), (1065, 381, 127, 809), (810, 1065, 809, 283), (561, 217, 810, 1066), (79, 561, 1066, 568), (1066, 810, 283, 811), (568, 1066, 811, 220), (809, 127, 382, 1067), (283, 809, 1067, 812), (1067, 382, 4, 292), (812, 1067, 292, 82), (811, 283, 812, 1068), (220, 811, 1068, 567), (1068, 812, 82, 291), (567, 1068, 291, 25), (565, 79, 568, 1069), (219, 565, 1069, 814), (1069, 568, 220, 813), (814, 1069, 813, 284), (566, 219, 814, 1070), (64, 566, 1070, 446), (1070, 814, 284, 815), (446, 1070, 815, 159), (813, 220, 567, 1071), (284, 813, 1071, 816), (1071, 567, 25, 290), (816, 1071, 290, 81), (815, 284, 816, 1072), (159, 815, 1072, 445), (1072, 816, 81, 289), (445, 1072, 289, 9), (444, 24, 448, 1073), (158, 444, 1073, 818), (1073, 448, 160, 817), (818, 1073, 817, 285), (443, 158, 818, 1074), (63, 443, 1074, 572), (1074, 818, 285, 819), (572, 1074, 819, 222), (817, 160, 447, 1075), (285, 817, 1075, 820), (1075, 447, 64, 570), (820, 1075, 570, 221), (819, 285, 820, 1076), (222, 819, 1076, 571), (1076, 820, 221, 569), (571, 1076, 569, 80), (441, 63, 572, 1077), (157, 441, 1077, 822), (1077, 572, 222, 821), (822, 1077, 821, 286), (442, 157, 822, 1078), (12, 442, 1078, 317), (1078, 822, 286, 823), (317, 1078, 823, 95), (821, 222, 571, 1079), (286, 821, 1079, 824), (1079, 571, 80, 573), (824, 1079, 573, 223), (823, 286, 824, 1080), (95, 823, 1080, 318), (1080, 824, 223, 574), (318, 1080, 574, 32), (570, 64, 446, 1081), (221, 570, 1081, 826), (1081, 446, 159, 825), (826, 1081, 825, 287), (569, 221, 826, 1082), (80, 569, 1082, 575), (1082, 826, 287, 827), (575, 1082, 827, 224), (825, 159, 445, 1083), (287, 825, 1083, 828), (1083, 445, 9, 293), (828, 1083, 293, 83), (827, 287, 828, 1084), (224, 827, 1084, 576), (1084, 828, 83, 294), (576, 1084, 294, 26), (573, 80, 575, 1085), (223, 573, 1085, 830), (1085, 575, 224, 829), (830, 1085, 829, 288), (574, 223, 830, 1086), (32, 574, 1086, 319), (1086, 830, 288, 831), (319, 1086, 831, 96), (829, 224, 576, 1087), (288, 829, 1087, 832), (1087, 576, 26, 295), (832, 1087, 295, 84), (831, 288, 832, 1088), (96, 831, 1088, 320), (1088, 832, 84, 296), (320, 1088, 296, 1)])
me_plane.materials.append(mat_volcano_material)
me_plane.use_remesh_preserve_volume = False
me_plane.use_remesh_preserve_attributes = False
me_plane.use_mirror_vertex_groups = False
me_plane.update()

# ---- objects
ob_spot = bpy.data.objects.new('Spot', light_spot)
ob_point = bpy.data.objects.new('Point', light_point)
ob_plane = bpy.data.objects.new('Plane', me_plane)
ob_camera = bpy.data.objects.new('Camera', cam_camera)

# ---- transforms, parenting, visibility, modifiers, constraints
ob_spot.location = (0.09212, -0.07963, 2.944)
ob_spot.color = (1.0, 0.0, 0.0, 1.0)
ob_spot.show_axis = True
ob_spot.lineart.crease_threshold = 0.0
ob_point.location = (5.195, -6.521, 8.008)
ob_point.rotation_euler = (0.8745, -1.046e-06, 0.6288)
ob_point.lineart.crease_threshold = 0.0
ob_plane.location = (0.06368, -0.06823, -0.3076)
ob_plane.scale = (4.721, 4.721, 4.721)
ob_plane.lineart.crease_threshold = 0.0
_m = ob_plane.modifiers.new('Subsurf', 'SUBSURF')
_m.uv_smooth = 'PRESERVE_CORNERS'
_m.quality = 2
_m.levels = 4
_m.show_only_control_edges = False
ob_camera.location = (9.358, -8.258, 6.62)
ob_camera.rotation_euler = (1.177, 0.00762, 0.8162)
ob_camera.lock_rotations_4d = False
ob_camera.empty_display_type = 'ARROWS'
ob_camera.color = (0.0, 0.0, 0.0, 0.0)
ob_camera.display_type = 'WIRE'
ob_camera.lineart.crease_threshold = 0.0

# ---- collection membership
col_collection_1.objects.link(ob_spot)
col_collection_1.objects.link(ob_point)
col_collection_1.objects.link(ob_plane)
col_collection_1.objects.link(ob_camera)

# ---- scene / render settings (as saved in the file)
scene.camera = ob_point
scene.frame_start = 1; scene.frame_end = 250; scene.frame_set(1)
scene.render.engine = 'BLENDER_EEVEE_NEXT'
scene.render.image_settings.color_mode = 'RGB'
scene.render.image_settings.compression = 90
scene.render.resolution_percentage = 50
scene.render.dither_intensity = 0.0
scene.render.bake_margin = 2
scene.render.bake_bias = 0.0
scene.cycles.use_denoising = False
scene.cycles.samples = 10
scene.cycles.sampling_pattern = 'TABULATED_SOBOL'
scene.cycles.light_sampling_threshold = 0.0
scene.cycles.use_adaptive_sampling = False
scene.cycles.use_light_tree = False
scene.cycles.blur_glossy = 0.0
scene.cycles.volume_bounces = 1
scene.cycles.pixel_filter_type = 'GAUSSIAN'
scene.cycles.sample_clamp_indirect = 0.0
scene.view_settings.view_transform = 'Standard'
bpy.context.view_layer.update()

# ---- added for rendering (the .blend has no active camera): camera
cam_auto = bpy.data.cameras.new('AutoCamera')
cam_auto.lens = 50.0
cam_auto.sensor_width = 36.0
cam_auto.clip_end = 1000.0
ob_auto_camera = bpy.data.objects.new('AutoCamera', cam_auto)
scene.collection.objects.link(ob_auto_camera)
ob_auto_camera.location = (12.7045, -15.2372, 11.2487)
ob_auto_camera.rotation_euler = (1.09748, -7.21219e-08, 0.694738)
scene.camera = ob_auto_camera
bpy.context.view_layer.update()
